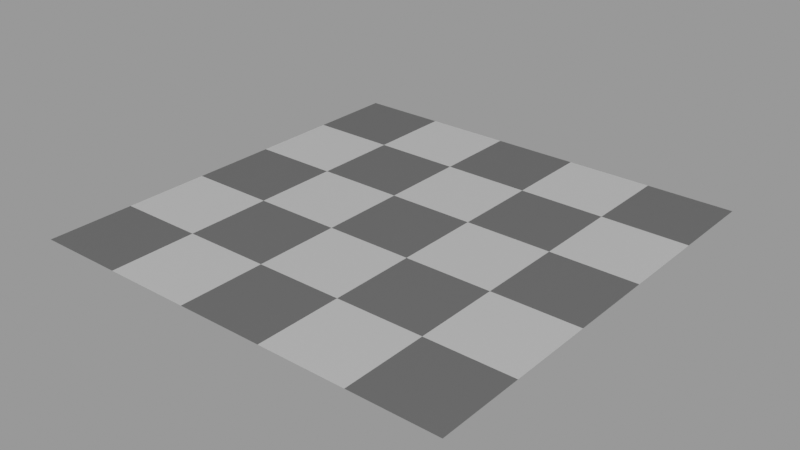 # Source: chacker-curpet_fdd6362f-16bd-4661-a50d-f745de0308a0.blend  (saved by Blender 2.93.20; exported with 4.5.12 LTS)
import bpy
from mathutils import Matrix  # noqa: F401  (used for matrix-valued properties, if any)

bpy.ops.wm.read_factory_settings(use_empty=True)
scene = bpy.context.scene
scene.name = 'upload'

# ---- collections
col_chacker_curpet = bpy.data.collections.new('Chacker curpet'); scene.collection.children.link(col_chacker_curpet)

# ---- materials (node trees are filled in below, after node groups)
mat_material_002 = bpy.data.materials.new('Material.002')
mat_material_002.use_transparent_shadow = False

# ---- material node trees
mat_material_002.use_nodes = True; mat_material_002.node_tree.nodes.clear()
_N = mat_material_002.node_tree.nodes; _L = mat_material_002.node_tree.links
n0 = _N.new('ShaderNodeOutputMaterial'); n0.name = 'Material Output'; n0.location = (300, 300)
n1 = _N.new('ShaderNodeBsdfSheen'); n1.name = 'Velvet BSDF'; n1.location = (10, 300)
n1.distribution = 'ASHIKHMIN'
n1.inputs[1].default_value = 1.0
n2 = _N.new('ShaderNodeTexChecker'); n2.name = 'Checker Texture'; n2.location = (-180, 280)
_L.new(n1.outputs[0], n0.inputs[0])
_L.new(n2.outputs[0], n1.inputs[0])
n0.is_active_output = True

# ---- meshes
me_plane = bpy.data.meshes.new('Plane')
me_plane.from_pydata([(-1.0, -1.0, 0.0), (1.0, -1.0, 0.0), (-1.0, 1.0, 0.0), (1.0, 1.0, 0.0)], [], [(0, 1, 3, 2)])
_uv = me_plane.uv_layers.new(name='UVMap')
_uv.uv.foreach_set('vector', [0.0, 0.0, 1.0, 0.0, 1.0, 1.0, 0.0, 1.0])
me_plane.materials.append(mat_material_002)
me_plane.use_remesh_fix_poles = True
me_plane.use_remesh_preserve_attributes = False
me_plane.update()

# ---- objects
ob_chacker_curpet = bpy.data.objects.new('Chacker curpet', me_plane)

# ---- transforms, parenting, visibility, modifiers, constraints
ob_chacker_curpet.location = (0.0, 0.0, 0.0)
_m = ob_chacker_curpet.modifiers.new('ParticleSystem', 'PARTICLE_SYSTEM')

# ---- collection membership
scene.collection.objects.link(ob_chacker_curpet)
col_chacker_curpet.objects.link(ob_chacker_curpet)

# ---- scene / render settings (as saved in the file)
scene.frame_start = 1; scene.frame_end = 250; scene.frame_set(1)
scene.render.engine = 'BLENDER_EEVEE_NEXT'
scene.render.image_settings.exr_codec = 'NONE'
scene.render.simplify_subdivision_render = 0
scene.render.simplify_child_particles_render = 0.0
scene.cycles.use_denoising = False
scene.cycles.samples = 128
scene.cycles.sampling_pattern = 'TABULATED_SOBOL'
scene.cycles.use_adaptive_sampling = False
scene.cycles.use_light_tree = False
scene.view_settings.view_transform = 'Filmic'
bpy.context.view_layer.update()

# ---- added for rendering (the .blend has no active camera and no usable light): camera, sun + grey world if the file has none
cam_auto = bpy.data.cameras.new('AutoCamera')
cam_auto.lens = 50.0
cam_auto.sensor_width = 36.0
cam_auto.clip_end = 1000.0
ob_auto_camera = bpy.data.objects.new('AutoCamera', cam_auto)
scene.collection.objects.link(ob_auto_camera)
ob_auto_camera.location = (2.61693, -3.14032, 2.09354)
ob_auto_camera.rotation_euler = (1.09748, -7.21219e-08, 0.694738)
scene.camera = ob_auto_camera
light_auto_sun = bpy.data.lights.new('AutoSun', 'SUN')
light_auto_sun.energy = 3.0
light_auto_sun.angle = 0.0523599
ob_auto_sun = bpy.data.objects.new('AutoSun', light_auto_sun)
scene.collection.objects.link(ob_auto_sun)
ob_auto_sun.rotation_euler = (0.872665, 0.174533, 0.523599)
if scene.world is None:
    world_auto = bpy.data.worlds.new('AutoWorld')
    world_auto.color = (0.3, 0.3, 0.3)
    scene.world = world_auto
bpy.context.view_layer.update()
